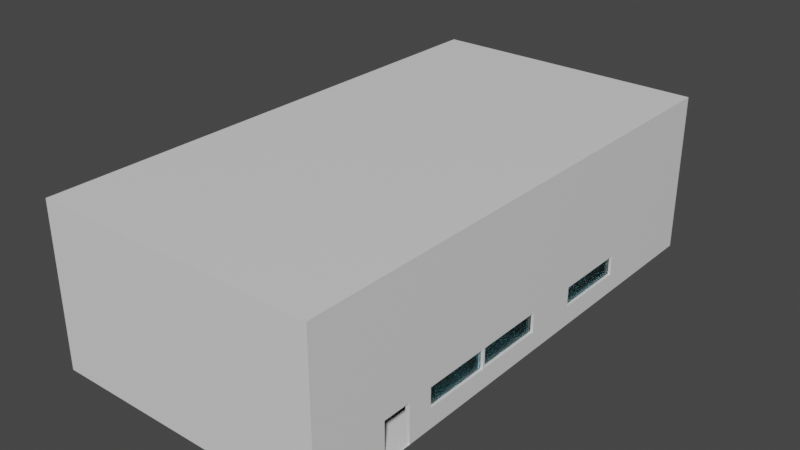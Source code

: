 # Source: postofficetest1.blend  (saved by Blender 3.6.11; exported with 4.5.12 LTS)
import bpy
from mathutils import Matrix  # noqa: F401  (used for matrix-valued properties, if any)

bpy.ops.wm.read_factory_settings(use_empty=True)
scene = bpy.context.scene
scene.name = 'Scene'

# ---- collections
col_collection_2 = bpy.data.collections.new('Collection 2'); scene.collection.children.link(col_collection_2)

# ---- materials (node trees are filled in below, after node groups)
mat_material_001 = bpy.data.materials.new('Material.001')
mat_material_001.use_transparent_shadow = False
mat_glass = bpy.data.materials.new('glass')
mat_glass.use_transparent_shadow = False
mat_material_002 = bpy.data.materials.new('Material.002')
mat_material_002.use_transparent_shadow = False

# ---- material node trees
mat_material_001.use_nodes = True; mat_material_001.node_tree.nodes.clear()
_N = mat_material_001.node_tree.nodes; _L = mat_material_001.node_tree.links
n0 = _N.new('ShaderNodeBsdfPrincipled'); n0.name = 'Principled BSDF'; n0.location = (10, 300)
n0.distribution = 'GGX'
n0.subsurface_method = 'RANDOM_WALK_SKIN'
n0.inputs[3].default_value = 1.45
n0.inputs[27].default_value = (0.0, 0.0, 0.0, 1.0)
n0.inputs[28].default_value = 1.0
n1 = _N.new('ShaderNodeOutputMaterial'); n1.name = 'Material Output'; n1.location = (300, 300)
_L.new(n0.outputs[0], n1.inputs[0])
n1.is_active_output = True
mat_glass.use_nodes = True; mat_glass.node_tree.nodes.clear()
_N = mat_glass.node_tree.nodes; _L = mat_glass.node_tree.links
n0 = _N.new('ShaderNodeBsdfPrincipled'); n0.name = 'Principled BSDF'; n0.location = (10, 300)
n0.distribution = 'GGX'
n0.subsurface_method = 'RANDOM_WALK_SKIN'
n0.inputs[0].default_value = (0.317, 0.6621, 0.723, 1.0)
n0.inputs[2].default_value = 0.0
n0.inputs[3].default_value = 1.45
n0.inputs[18].default_value = 1.0
n0.inputs[27].default_value = (0.0, 0.0, 0.0, 1.0)
n0.inputs[28].default_value = 1.0
n1 = _N.new('ShaderNodeOutputMaterial'); n1.name = 'Material Output'; n1.location = (300, 300)
_L.new(n0.outputs[0], n1.inputs[0])
n1.is_active_output = True
mat_material_002.use_nodes = True; mat_material_002.node_tree.nodes.clear()
_N = mat_material_002.node_tree.nodes; _L = mat_material_002.node_tree.links
n0 = _N.new('ShaderNodeBsdfPrincipled'); n0.name = 'Principled BSDF'; n0.location = (10, 300)
n0.distribution = 'GGX'
n0.subsurface_method = 'RANDOM_WALK_SKIN'
n0.inputs[3].default_value = 1.45
n0.inputs[27].default_value = (0.0, 0.0, 0.0, 1.0)
n0.inputs[28].default_value = 1.0
n1 = _N.new('ShaderNodeOutputMaterial'); n1.name = 'Material Output'; n1.location = (300, 300)
_L.new(n0.outputs[0], n1.inputs[0])
n1.is_active_output = True

# ---- world
world_world = bpy.data.worlds.new('World'); scene.world = world_world
world_world.use_nodes = True; world_world.node_tree.nodes.clear()
_N = world_world.node_tree.nodes; _L = world_world.node_tree.links
n0 = _N.new('ShaderNodeOutputWorld'); n0.name = 'World Output'; n0.location = (300, 300)
n1 = _N.new('ShaderNodeBackground'); n1.name = 'Background'; n1.location = (10, 300)
n1.inputs[0].default_value = (0.05088, 0.05088, 0.05088, 1.0)
_L.new(n1.outputs[0], n0.inputs[0])
n0.is_active_output = True
world_world.color = (0.05088, 0.05088, 0.05088)
world_world.use_sun_shadow = False
world_world.sun_shadow_jitter_overblur = 0.0

# ---- meshes
me_cube_002 = bpy.data.meshes.new('Cube.002')
me_cube_002.from_pydata([(-1.0, -1.0, -1.0), (-1.0, -1.0, 10.2), (-1.0, 1.0, -1.0), (-1.0, 1.0, 10.2), (1.0, -1.0, -1.0), (1.0, -1.0, 10.2), (1.0, 1.0, -1.0), (1.0, 1.0, 10.2), (-1.0, -0.7129, -1.0), (-1.0, -0.7129, 10.2), (1.0, -0.7129, -1.0), (1.0, -0.7129, 10.2), (-1.0, -0.6019, 10.2), (1.0, -0.6019, -1.0), (-1.0, -0.6019, -1.0), (1.0, -0.6019, 10.2), (-1.0, -1.0, 1.74), (-1.0, 1.0, 1.74), (1.0, 1.0, 1.74), (1.0, -1.0, 1.74), (1.0, -0.7129, 1.74), (-1.0, -0.7129, 1.74), (1.0, -0.6019, 1.74), (-1.0, -0.6019, 1.74), (-1.0, 1.0, 0.3702), (1.0, 1.0, 0.3702), (1.0, -1.0, 0.3702), (1.0, -0.7129, 0.3702), (-1.0, -0.7129, 0.3702), (1.0, -0.6019, 0.3702), (-1.0, -0.6019, 0.3702), (-1.0, -1.0, 0.3702), (-1.0, -0.5043, 10.2), (1.0, -0.5043, -1.0), (-1.0, -0.5043, -1.0), (1.0, -0.5043, 10.2), (1.0, -0.5043, 1.74), (-1.0, -0.5043, 1.74), (-1.0, -0.5043, 0.3702), (1.0, -0.5043, 0.3702), (-1.0, -0.243, 10.2), (1.0, -0.243, -1.0), (-1.0, -0.243, 1.74), (-1.0, -0.243, 0.3702), (-1.0, -0.243, -1.0), (1.0, -0.243, 10.2), (1.0, -0.243, 1.74), (1.0, -0.243, 0.3702), (-1.0, -0.2355, 10.2), (1.0, -0.2355, -1.0), (-1.0, -0.2355, 1.74), (-1.0, -0.2355, 0.3702), (-1.0, -0.2355, -1.0), (1.0, -0.2355, 10.2), (1.0, -0.2355, 1.74), (1.0, -0.2355, 0.3702), (-1.0, 0.03434, 10.2), (1.0, 0.03434, -1.0), (-1.0, 0.03434, 1.74), (-1.0, 0.03434, 0.3702), (-1.0, 0.03434, -1.0), (1.0, 0.03434, 10.2), (1.0, 0.03434, 1.74), (1.0, 0.03434, 0.3702), (-1.0, 0.2432, 10.2), (1.0, 0.2432, -1.0), (-1.0, 0.2432, 1.74), (-1.0, 0.2432, 0.3702), (-1.0, 0.2432, -1.0), (1.0, 0.2432, 10.2), (1.0, 0.2432, 1.74), (1.0, 0.2432, 0.3702), (-1.0, 0.5303, 10.2), (1.0, 0.5303, -1.0), (-1.0, 0.5303, 1.74), (-1.0, 0.5303, 0.3702), (-1.0, 0.5303, -1.0), (1.0, 0.5303, 10.2), (1.0, 0.5303, 1.74), (1.0, 0.5303, 0.3702), (0.9818, -0.243, 1.74), (0.9818, -0.5043, 1.74), (0.9818, -0.243, 0.3702), (0.9818, -0.5043, 0.3702), (0.9818, 0.03434, 1.74), (0.9818, -0.2355, 1.74), (0.9818, 0.03434, 0.3702), (0.9818, -0.2355, 0.3702), (0.9818, 0.5303, 1.74), (0.9818, 0.2432, 1.74), (0.9818, 0.5303, 0.3702), (0.9818, 0.2432, 0.3702)], [], [(74, 72, 3, 17), (17, 3, 7, 18), (20, 11, 5, 19), (19, 5, 1, 16), (8, 10, 4, 0), (11, 9, 1, 5), (15, 12, 9, 11), (14, 13, 10, 8), (22, 15, 11, 20), (16, 1, 9, 21), (36, 35, 15, 22), (34, 33, 13, 14), (35, 32, 12, 15), (21, 9, 12, 23), (28, 21, 23, 30), (39, 36, 22, 29), (31, 16, 21, 28), (26, 19, 16, 31), (27, 20, 19, 26), (24, 17, 18, 25), (75, 74, 17, 24), (76, 75, 24, 2), (2, 24, 25, 6), (10, 27, 26, 4), (4, 26, 31, 0), (0, 31, 28, 8), (33, 39, 29, 13), (8, 28, 30, 14), (41, 47, 39, 33), (14, 30, 38, 34), (30, 23, 37, 38), (57, 63, 55, 49), (45, 40, 32, 35), (44, 41, 33, 34), (46, 45, 35, 36), (23, 12, 32, 37), (54, 53, 45, 46), (52, 49, 41, 44), (53, 48, 40, 45), (55, 54, 46, 47), (49, 55, 47, 41), (34, 38, 43, 44), (38, 37, 42, 43), (37, 32, 40, 42), (61, 56, 48, 53), (60, 57, 49, 52), (62, 61, 53, 54), (44, 43, 51, 52), (43, 42, 50, 51), (42, 40, 48, 50), (70, 69, 61, 62), (68, 65, 57, 60), (69, 64, 56, 61), (71, 70, 62, 63), (65, 71, 63, 57), (52, 51, 59, 60), (51, 50, 58, 59), (50, 48, 56, 58), (73, 79, 71, 65), (77, 72, 64, 69), (76, 73, 65, 68), (78, 77, 69, 70), (60, 59, 67, 68), (59, 58, 66, 67), (58, 56, 64, 66), (18, 7, 77, 78), (2, 6, 73, 76), (7, 3, 72, 77), (25, 18, 78, 79), (6, 25, 79, 73), (68, 67, 75, 76), (67, 66, 74, 75), (66, 64, 72, 74), (36, 39, 83, 81), (46, 36, 81, 80), (62, 54, 85, 84), (89, 91, 90, 88), (85, 87, 86, 84), (81, 83, 82, 80), (63, 62, 84, 86), (70, 71, 91, 89), (55, 63, 86, 87), (78, 70, 89, 88), (79, 78, 88, 90), (71, 79, 90, 91), (47, 46, 80, 82), (39, 47, 82, 83), (54, 55, 87, 85)])
me_cube_002.polygons.foreach_set('material_index', [0, 0, 0, 0, 2, 0, 0, 2, 0, 0, 0, 2, 0, 0, 0, 0, 0, 0, 0, 0, 0, 0, 0, 0, 0, 0, 0, 0, 0, 0, 0, 0, 0, 2, 0, 0, 0, 2, 0, 0, 0, 0, 0, 0, 0, 2, 0, 0, 0, 0, 0, 2, 0, 0, 0, 0, 0, 0, 0, 0, 2, 0, 0, 0, 0, 0, 2, 0, 0, 0, 0, 0, 0, 0, 0, 0, 1, 1, 1, 0, 0, 0, 0, 0, 0, 0, 0, 0])
_uv = me_cube_002.uv_layers.new(name='UVMap')
_uv.uv.foreach_set('vector', [0.4362, 0.1913, 0.625, 0.1913, 0.625, 0.25, 0.4362, 0.25, 0.4362, 0.25, 0.625, 0.25, 0.625, 0.5, 0.4362, 0.5, 0.4362, 0.7141, 0.625, 0.7141, 0.625, 0.75, 0.4362, 0.75, 0.4362, 0.75, 0.625, 0.75, 0.625, 1.0, 0.4362, 1.0, 0.125, 0.7141, 0.375, 0.7141, 0.375, 0.75, 0.125, 0.75, 0.625, 0.7141, 0.875, 0.7141, 0.875, 0.75, 0.625, 0.75, 0.625, 0.7002, 0.875, 0.7002, 0.875, 0.7141, 0.625, 0.7141, 0.125, 0.7002, 0.375, 0.7002, 0.375, 0.7141, 0.125, 0.7141, 0.4362, 0.7002, 0.625, 0.7002, 0.625, 0.7141, 0.4362, 0.7141, 0.4362, 0.0, 0.625, 0.0, 0.625, 0.03588, 0.4362, 0.03588, 0.4362, 0.688, 0.625, 0.688, 0.625, 0.7002, 0.4362, 0.7002, 0.125, 0.688, 0.375, 0.688, 0.375, 0.7002, 0.125, 0.7002, 0.625, 0.688, 0.875, 0.688, 0.875, 0.7002, 0.625, 0.7002, 0.4362, 0.03588, 0.625, 0.03588, 0.625, 0.04976, 0.4362, 0.04976, 0.4056, 0.03588, 0.4362, 0.03588, 0.4362, 0.04976, 0.4056, 0.04976, 0.4056, 0.688, 0.4362, 0.688, 0.4362, 0.7002, 0.4056, 0.7002, 0.4056, 0.0, 0.4362, 0.0, 0.4362, 0.03588, 0.4056, 0.03588, 0.4056, 0.75, 0.4362, 0.75, 0.4362, 1.0, 0.4056, 1.0, 0.4056, 0.7141, 0.4362, 0.7141, 0.4362, 0.75, 0.4056, 0.75, 0.4056, 0.25, 0.4362, 0.25, 0.4362, 0.5, 0.4056, 0.5, 0.4056, 0.1913, 0.4362, 0.1913, 0.4362, 0.25, 0.4056, 0.25, 0.375, 0.1913, 0.4056, 0.1913, 0.4056, 0.25, 0.375, 0.25, 0.375, 0.25, 0.4056, 0.25, 0.4056, 0.5, 0.375, 0.5, 0.375, 0.7141, 0.4056, 0.7141, 0.4056, 0.75, 0.375, 0.75, 0.375, 0.75, 0.4056, 0.75, 0.4056, 1.0, 0.375, 1.0, 0.375, 0.0, 0.4056, 0.0, 0.4056, 0.03588, 0.375, 0.03588, 0.375, 0.688, 0.4056, 0.688, 0.4056, 0.7002, 0.375, 0.7002, 0.375, 0.03588, 0.4056, 0.03588, 0.4056, 0.04976, 0.375, 0.04976, 0.375, 0.6554, 0.4056, 0.6554, 0.4056, 0.688, 0.375, 0.688, 0.375, 0.04976, 0.4056, 0.04976, 0.4056, 0.06196, 0.375, 0.06196, 0.4056, 0.04976, 0.4362, 0.04976, 0.4362, 0.06196, 0.4056, 0.06196, 0.375, 0.6207, 0.4056, 0.6207, 0.4056, 0.6544, 0.375, 0.6544, 0.625, 0.6554, 0.875, 0.6554, 0.875, 0.688, 0.625, 0.688, 0.125, 0.6554, 0.375, 0.6554, 0.375, 0.688, 0.125, 0.688, 0.4362, 0.6554, 0.625, 0.6554, 0.625, 0.688, 0.4362, 0.688, 0.4362, 0.04976, 0.625, 0.04976, 0.625, 0.06196, 0.4362, 0.06196, 0.4362, 0.6544, 0.625, 0.6544, 0.625, 0.6554, 0.4362, 0.6554, 0.125, 0.6544, 0.375, 0.6544, 0.375, 0.6554, 0.125, 0.6554, 0.625, 0.6544, 0.875, 0.6544, 0.875, 0.6554, 0.625, 0.6554, 0.4056, 0.6544, 0.4362, 0.6544, 0.4362, 0.6554, 0.4056, 0.6554, 0.375, 0.6544, 0.4056, 0.6544, 0.4056, 0.6554, 0.375, 0.6554, 0.375, 0.06196, 0.4056, 0.06196, 0.4056, 0.09462, 0.375, 0.09462, 0.4056, 0.06196, 0.4362, 0.06196, 0.4362, 0.09462, 0.4056, 0.09462, 0.4362, 0.06196, 0.625, 0.06196, 0.625, 0.09462, 0.4362, 0.09462, 0.625, 0.6207, 0.875, 0.6207, 0.875, 0.6544, 0.625, 0.6544, 0.125, 0.6207, 0.375, 0.6207, 0.375, 0.6544, 0.125, 0.6544, 0.4362, 0.6207, 0.625, 0.6207, 0.625, 0.6544, 0.4362, 0.6544, 0.375, 0.09462, 0.4056, 0.09462, 0.4056, 0.09556, 0.375, 0.09556, 0.4056, 0.09462, 0.4362, 0.09462, 0.4362, 0.09556, 0.4056, 0.09556, 0.4362, 0.09462, 0.625, 0.09462, 0.625, 0.09556, 0.4362, 0.09556, 0.4362, 0.5946, 0.625, 0.5946, 0.625, 0.6207, 0.4362, 0.6207, 0.125, 0.5946, 0.375, 0.5946, 0.375, 0.6207, 0.125, 0.6207, 0.625, 0.5946, 0.875, 0.5946, 0.875, 0.6207, 0.625, 0.6207, 0.4056, 0.5946, 0.4362, 0.5946, 0.4362, 0.6207, 0.4056, 0.6207, 0.375, 0.5946, 0.4056, 0.5946, 0.4056, 0.6207, 0.375, 0.6207, 0.375, 0.09556, 0.4056, 0.09556, 0.4056, 0.1293, 0.375, 0.1293, 0.4056, 0.09556, 0.4362, 0.09556, 0.4362, 0.1293, 0.4056, 0.1293, 0.4362, 0.09556, 0.625, 0.09556, 0.625, 0.1293, 0.4362, 0.1293, 0.375, 0.5587, 0.4056, 0.5587, 0.4056, 0.5946, 0.375, 0.5946, 0.625, 0.5587, 0.875, 0.5587, 0.875, 0.5946, 0.625, 0.5946, 0.125, 0.5587, 0.375, 0.5587, 0.375, 0.5946, 0.125, 0.5946, 0.4362, 0.5587, 0.625, 0.5587, 0.625, 0.5946, 0.4362, 0.5946, 0.375, 0.1293, 0.4056, 0.1293, 0.4056, 0.1554, 0.375, 0.1554, 0.4056, 0.1293, 0.4362, 0.1293, 0.4362, 0.1554, 0.4056, 0.1554, 0.4362, 0.1293, 0.625, 0.1293, 0.625, 0.1554, 0.4362, 0.1554, 0.4362, 0.5, 0.625, 0.5, 0.625, 0.5587, 0.4362, 0.5587, 0.125, 0.5, 0.375, 0.5, 0.375, 0.5587, 0.125, 0.5587, 0.625, 0.5, 0.875, 0.5, 0.875, 0.5587, 0.625, 0.5587, 0.4056, 0.5, 0.4362, 0.5, 0.4362, 0.5587, 0.4056, 0.5587, 0.375, 0.5, 0.4056, 0.5, 0.4056, 0.5587, 0.375, 0.5587, 0.375, 0.1554, 0.4056, 0.1554, 0.4056, 0.1913, 0.375, 0.1913, 0.4056, 0.1554, 0.4362, 0.1554, 0.4362, 0.1913, 0.4056, 0.1913, 0.4362, 0.1554, 0.625, 0.1554, 0.625, 0.1913, 0.4362, 0.1913, 0.4362, 0.688, 0.4056, 0.688, 0.4056, 0.688, 0.4362, 0.688, 0.4362, 0.6554, 0.4362, 0.688, 0.4362, 0.688, 0.4362, 0.6554, 0.4362, 0.6207, 0.4362, 0.6544, 0.4362, 0.6544, 0.4362, 0.6207, 0.4362, 0.5946, 0.4056, 0.5946, 0.4056, 0.5587, 0.4362, 0.5587, 0.4362, 0.6544, 0.4056, 0.6544, 0.4056, 0.6207, 0.4362, 0.6207, 0.4362, 0.688, 0.4056, 0.688, 0.4056, 0.6554, 0.4362, 0.6554, 0.4056, 0.6207, 0.4362, 0.6207, 0.4362, 0.6207, 0.4056, 0.6207, 0.4362, 0.5946, 0.4056, 0.5946, 0.4056, 0.5946, 0.4362, 0.5946, 0.4056, 0.6544, 0.4056, 0.6207, 0.4056, 0.6207, 0.4056, 0.6544, 0.4362, 0.5587, 0.4362, 0.5946, 0.4362, 0.5946, 0.4362, 0.5587, 0.4056, 0.5587, 0.4362, 0.5587, 0.4362, 0.5587, 0.4056, 0.5587, 0.4056, 0.5946, 0.4056, 0.5587, 0.4056, 0.5587, 0.4056, 0.5946, 0.4056, 0.6554, 0.4362, 0.6554, 0.4362, 0.6554, 0.4056, 0.6554, 0.4056, 0.688, 0.4056, 0.6554, 0.4056, 0.6554, 0.4056, 0.688, 0.4362, 0.6544, 0.4056, 0.6544, 0.4056, 0.6544, 0.4362, 0.6544])
me_cube_002.materials.append(mat_material_001)
me_cube_002.materials.append(mat_glass)
me_cube_002.materials.append(mat_material_002)
me_cube_002.update()

# ---- objects
ob_cube_001 = bpy.data.objects.new('Cube.001', me_cube_002)

# ---- transforms, parenting, visibility, modifiers, constraints
ob_cube_001.location = (0.0, 0.0, 1.0)
ob_cube_001.scale = (9.814, 18.24, 1.0)
_m = ob_cube_001.modifiers.new('Solidify', 'SOLIDIFY')
_m.thickness = 0.03

# ---- collection membership
col_collection_2.objects.link(ob_cube_001)

# ---- scene / render settings (as saved in the file)
scene.frame_start = 1; scene.frame_end = 250; scene.frame_set(1)
scene.render.engine = 'BLENDER_EEVEE_NEXT'
scene.cycles.sampling_pattern = 'TABULATED_SOBOL'
scene.view_settings.view_transform = 'Filmic'
bpy.context.view_layer.update()

# ---- added for rendering (the .blend has no active camera and no usable light): camera, sun
cam_auto = bpy.data.cameras.new('AutoCamera')
cam_auto.lens = 50.0
cam_auto.sensor_width = 36.0
cam_auto.clip_end = 1000.0
ob_auto_camera = bpy.data.objects.new('AutoCamera', cam_auto)
scene.collection.objects.link(ob_auto_camera)
ob_auto_camera.location = (39.7074, -47.6488, 37.3652)
ob_auto_camera.rotation_euler = (1.09748, -7.21219e-08, 0.694738)
scene.camera = ob_auto_camera
light_auto_sun = bpy.data.lights.new('AutoSun', 'SUN')
light_auto_sun.energy = 3.0
light_auto_sun.angle = 0.0523599
ob_auto_sun = bpy.data.objects.new('AutoSun', light_auto_sun)
scene.collection.objects.link(ob_auto_sun)
ob_auto_sun.rotation_euler = (0.872665, 0.174533, 0.523599)
bpy.context.view_layer.update()
